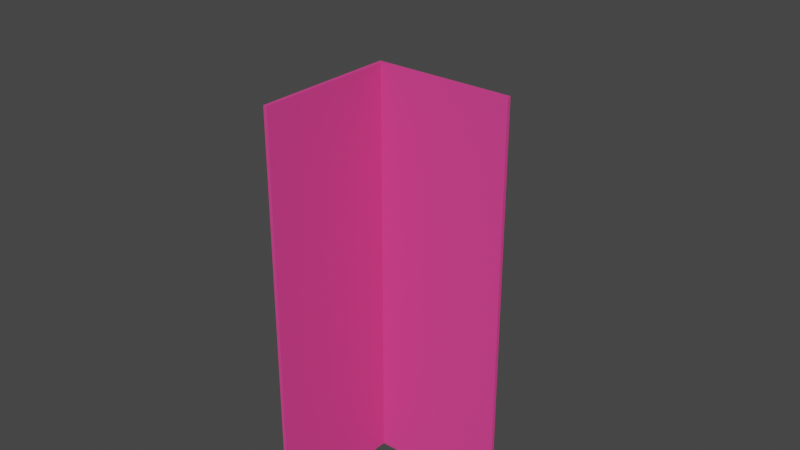 # Source: Wall_Types_1.blend  (saved by Blender 2.93.20; exported with 4.5.12 LTS)
import bpy
from mathutils import Matrix  # noqa: F401  (used for matrix-valued properties, if any)

bpy.ops.wm.read_factory_settings(use_empty=True)
scene = bpy.context.scene
scene.name = 'Scene'

# ---- collections
col_ifcproject_my_project = bpy.data.collections.new('IfcProject/My Project'); scene.collection.children.link(col_ifcproject_my_project)
col_ifcsite_my_site = bpy.data.collections.new('IfcSite/My Site'); col_ifcproject_my_project.children.link(col_ifcsite_my_site)
col_ifcbuilding_my_building = bpy.data.collections.new('IfcBuilding/My Building'); col_ifcsite_my_site.children.link(col_ifcbuilding_my_building)
col_ifcbuildingstorey_my_storey = bpy.data.collections.new('IfcBuildingStorey/My Storey'); col_ifcbuilding_my_building.children.link(col_ifcbuildingstorey_my_storey)
col_types = bpy.data.collections.new('Types'); col_ifcproject_my_project.children.link(col_types)

# ---- materials (node trees are filled in below, after node groups)
mat_wally_material = bpy.data.materials.new('WALLY MATERIAL')
mat_wally_material.use_transparent_shadow = False
mat_wally_material.diffuse_color = (0.8, 0.06342, 0.2817, 1.0)

# ---- material node trees

# ---- world
world_world = bpy.data.worlds.new('World'); scene.world = world_world
world_world.use_nodes = True; world_world.node_tree.nodes.clear()
_N = world_world.node_tree.nodes; _L = world_world.node_tree.links
n0 = _N.new('ShaderNodeOutputWorld'); n0.name = 'World Output'; n0.location = (300, 300)
n1 = _N.new('ShaderNodeBackground'); n1.name = 'Background'; n1.location = (10, 300)
n1.inputs[0].default_value = (0.05088, 0.05088, 0.05088, 1.0)
_L.new(n1.outputs[0], n0.inputs[0])
n0.is_active_output = True
world_world.color = (0.05088, 0.05088, 0.05088)
world_world.use_sun_shadow = False
world_world.sun_shadow_jitter_overblur = 0.0

# ---- meshes
me_cube = bpy.data.meshes.new('Cube')
me_cube.from_pydata([(-0.3048, -0.3048, -0.3048), (-0.3048, -0.3048, 0.3048), (-0.3048, 0.3048, -0.3048), (-0.3048, 0.3048, 0.3048), (0.3048, -0.3048, -0.3048), (0.3048, -0.3048, 0.3048), (0.3048, 0.3048, -0.3048), (0.3048, 0.3048, 0.3048)], [], [(0, 1, 3, 2), (2, 3, 7, 6), (6, 7, 5, 4), (4, 5, 1, 0), (2, 6, 4, 0), (7, 3, 1, 5)])
_uv = me_cube.uv_layers.new(name='UVMap')
_uv.uv.foreach_set('vector', [0.375, 0.0, 0.625, 0.0, 0.625, 0.25, 0.375, 0.25, 0.375, 0.25, 0.625, 0.25, 0.625, 0.5, 0.375, 0.5, 0.375, 0.5, 0.625, 0.5, 0.625, 0.75, 0.375, 0.75, 0.375, 0.75, 0.625, 0.75, 0.625, 1.0, 0.375, 1.0, 0.125, 0.5, 0.375, 0.5, 0.375, 0.75, 0.125, 0.75, 0.625, 0.5, 0.875, 0.5, 0.875, 0.75, 0.625, 0.75])
me_cube.materials.append(mat_wally_material)
me_cube.use_remesh_fix_poles = True
me_cube.use_remesh_preserve_attributes = False
me_cube.update()
me_30_374 = bpy.data.meshes.new('30/374')
me_30_374.from_pydata([(-2.235e-08, 0.02438, 0.0), (0.02438, 0.0, 0.0), (-2.235e-08, 0.02438, 3.0), (0.02438, 0.0, 3.0), (1.0, 0.02438, 0.0), (1.0, 0.0, 0.0), (1.0, 0.02438, 3.0), (1.0, 0.0, 3.0)], [], [(1, 3, 2, 0), (4, 6, 7, 5), (1, 0, 4, 5), (3, 7, 6, 2), (0, 2, 6, 4), (1, 5, 7, 3)])
me_30_374.materials.append(mat_wally_material)
me_30_374.use_remesh_fix_poles = True
me_30_374.use_remesh_preserve_attributes = False
me_30_374.update()
me_30_350 = bpy.data.meshes.new('30/350')
me_30_350.from_pydata([(0.02438, 0.02438, 0.0), (3.725e-09, -1.066e-09, 0.0), (0.02438, 0.02438, 3.0), (3.725e-09, -1.066e-09, 3.0), (1.024, 0.02438, 0.0), (1.024, 0.0, 0.0), (1.024, 0.02438, 3.0), (1.024, 0.0, 3.0)], [], [(1, 3, 2, 0), (4, 6, 7, 5), (1, 0, 4, 5), (3, 7, 6, 2), (0, 2, 6, 4), (1, 5, 7, 3)])
me_30_350.materials.append(mat_wally_material)
me_30_350.use_remesh_fix_poles = True
me_30_350.use_remesh_preserve_attributes = False
me_30_350.update()

# ---- objects
ob_cube = bpy.data.objects.new('Cube', me_cube)
ob_ifcproject_my_project = bpy.data.objects.new('IfcProject/My Project', None)
ob_ifcsite_my_site = bpy.data.objects.new('IfcSite/My Site', None)
ob_ifcbuilding_my_building = bpy.data.objects.new('IfcBuilding/My Building', None)
ob_ifcbuildingstorey_my_storey = bpy.data.objects.new('IfcBuildingStorey/My Storey', None)
ob_ifcwall_wall_001 = bpy.data.objects.new('IfcWall/Wall.001', me_30_374)
ob_ifcwall_wall_002 = bpy.data.objects.new('IfcWall/Wall.002', me_30_350)
ob_ifcwalltype_typex_001 = bpy.data.objects.new('IfcWallType/TYPEX.001', None)

# ---- transforms, parenting, visibility, modifiers, constraints
ob_cube.location = (-1.325, 1.889, 0.3048)
ob_ifcproject_my_project.location = (0.0, 0.0, 0.0)
ob_ifcsite_my_site.location = (0.0, 0.0, 0.0)
ob_ifcbuilding_my_building.location = (0.0, 0.0, 0.0)
ob_ifcbuildingstorey_my_storey.location = (0.0, 0.0, 0.0)
ob_ifcwall_wall_001.location = (0.0, 0.0, 0.0)
ob_ifcwall_wall_002.location = (0.0, 0.02438, 0.0)
ob_ifcwall_wall_002.rotation_euler = (0.0, 0.0, -1.571)
ob_ifcwalltype_typex_001.location = (0.0, 0.0, 0.0)

# ---- collection membership
scene.collection.objects.link(ob_cube)
col_ifcproject_my_project.objects.link(ob_ifcproject_my_project)
col_ifcsite_my_site.objects.link(ob_ifcsite_my_site)
col_ifcbuilding_my_building.objects.link(ob_ifcbuilding_my_building)
col_ifcbuildingstorey_my_storey.objects.link(ob_ifcbuildingstorey_my_storey)
col_ifcbuildingstorey_my_storey.objects.link(ob_ifcwall_wall_001)
col_ifcbuildingstorey_my_storey.objects.link(ob_ifcwall_wall_002)
col_types.objects.link(ob_ifcwalltype_typex_001)

# ---- scene / render settings (as saved in the file)
scene.frame_start = 1; scene.frame_end = 250; scene.frame_set(1)
scene.render.engine = 'BLENDER_EEVEE_NEXT'
scene.cycles.use_denoising = False
scene.cycles.samples = 128
scene.cycles.sampling_pattern = 'TABULATED_SOBOL'
scene.cycles.use_adaptive_sampling = False
scene.cycles.use_light_tree = False
scene.view_settings.view_transform = 'Filmic'
bpy.context.view_layer.update()

# ---- added for rendering (the .blend has no active camera and no usable light): camera, sun
cam_auto = bpy.data.cameras.new('AutoCamera')
cam_auto.lens = 50.0
cam_auto.sensor_width = 36.0
cam_auto.clip_end = 1000.0
ob_auto_camera = bpy.data.objects.new('AutoCamera', cam_auto)
scene.collection.objects.link(ob_auto_camera)
ob_auto_camera.location = (4.41363, -5.07739, 5.28302)
ob_auto_camera.rotation_euler = (1.09748, -7.21219e-08, 0.694738)
scene.camera = ob_auto_camera
light_auto_sun = bpy.data.lights.new('AutoSun', 'SUN')
light_auto_sun.energy = 3.0
light_auto_sun.angle = 0.0523599
ob_auto_sun = bpy.data.objects.new('AutoSun', light_auto_sun)
scene.collection.objects.link(ob_auto_sun)
ob_auto_sun.rotation_euler = (0.872665, 0.174533, 0.523599)
bpy.context.view_layer.update()
